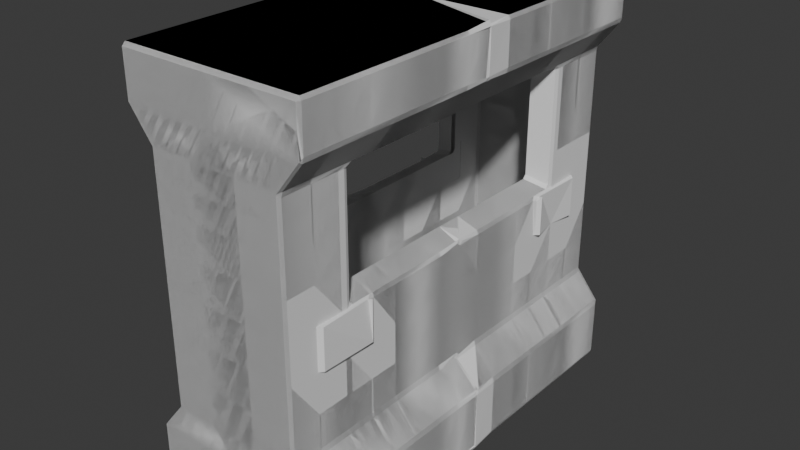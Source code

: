 # Source: Env_Wall_Windowed_A.blend  (saved by Blender 5.0.119; exported with 4.5.12 LTS)
import bpy
from mathutils import Matrix  # noqa: F401  (used for matrix-valued properties, if any)

bpy.ops.wm.read_factory_settings(use_empty=True)
scene = bpy.context.scene
scene.name = 'Scene'

# ---- collections
col_collection = bpy.data.collections.new('Collection'); scene.collection.children.link(col_collection)

# ---- world
world_world = bpy.data.worlds.new('World'); scene.world = world_world
world_world.use_nodes = True; world_world.node_tree.nodes.clear()
_N = world_world.node_tree.nodes; _L = world_world.node_tree.links
n0 = _N.new('ShaderNodeOutputWorld'); n0.name = 'World Output'; n0.location = (200, 100)
n1 = _N.new('ShaderNodeBackground'); n1.name = 'Background'; n1.location = (-200, 100)
n1.inputs[0].default_value = (0.05088, 0.05088, 0.05088, 1.0)
_L.new(n1.outputs[0], n0.inputs[0])
n0.is_active_output = True
world_world.color = (0.05088, 0.05088, 0.05088)
world_world.sun_shadow_jitter_overblur = 0.0

# ---- meshes
me_cube_001 = bpy.data.meshes.new('Cube.001')
me_cube_001.from_pydata([(-1.0, -1.0, -1.0), (-1.0, -1.0, 1.0), (-1.0, 1.0, -1.0), (-1.0, 1.0, 1.0), (0.0, 1.0, -1.0), (0.0, 1.0, 1.0), (0.0, -1.0, -1.0), (0.0, -1.0, 1.0), (-0.7407, -1.0, 0.6248), (-0.7407, 1.0, 0.6248), (0.2593, -1.0, 0.6248), (0.2593, 1.0, 0.6248), (-1.0, 1.0, -0.6906), (0.0, -1.0, -0.6906), (0.0, 1.0, -0.6906), (-1.0, -1.0, -0.6906), (-0.7407, -1.0, -0.5463), (-0.7407, 1.0, -0.5463), (0.2593, -1.0, -0.5463), (0.2593, 1.0, -0.5463), (-1.0, -1.0, 0.7734), (-1.0, 1.0, 0.7734), (0.0, -1.0, 0.7734), (0.0, 1.0, 0.7734), (-0.7407, -1.0, 0.02781), (-0.7407, 1.0, 0.02781), (0.2593, -1.0, 0.02781), (0.2593, 1.0, 0.02781), (-0.7407, 1.0, -0.3645), (0.2593, -1.0, -0.3645), (0.2593, 1.0, -0.3645), (-0.7407, -1.0, -0.3645), (-0.7407, -1.0, 0.3736), (-0.7407, 1.0, 0.3736), (0.2593, -1.0, 0.3736), (0.2593, 1.0, 0.3736), (-0.7407, 1.0, 0.2069), (0.2593, -1.0, 0.2069), (0.2593, 1.0, 0.2069), (-0.7407, -1.0, 0.2069), (-0.7407, -1.0, -0.168), (-0.7407, 1.0, -0.168), (0.2593, -1.0, -0.168), (0.2593, 1.0, -0.168), (-0.7407, -1.0, 0.4993), (-0.7407, 1.0, 0.4993), (0.2593, -1.0, 0.4993), (0.2593, 1.0, 0.4993), (-1.0, -0.1263, -1.0), (-1.0, -0.1263, 1.0), (0.0, -0.1263, 1.0), (0.0, -0.1263, -1.0), (-0.4914, -0.1262, 0.5891), (-1.0, -0.1263, -0.6906), (-0.7407, -0.1263, -0.5463), (-1.0, -0.1263, 0.7734), (-0.4914, -0.1262, 0.06353), (-0.7407, -0.1263, -0.3645), (-0.7407, -0.1263, -0.168), (-1.0, -0.6649, -1.0), (0.0, -0.6649, 1.0), (0.0, -0.6649, -1.0), (-1.0, -0.6649, 1.0), (-0.4914, -0.6292, 0.5891), (-1.0, -0.6649, -0.6906), (-0.7407, -0.6649, -0.5463), (-1.0, -0.6649, 0.7734), (-0.4914, -0.6292, 0.06353), (-0.7407, -0.6649, -0.3645), (-0.4914, -0.6292, 0.3736), (-0.4914, -0.6292, 0.2069), (-0.7407, -0.6649, -0.168), (-0.4914, -0.6292, 0.4993), (-1.0, 0.6947, 1.0), (-0.4914, 0.659, 0.5891), (-1.0, 0.6947, -0.6906), (-0.7407, 0.6947, -0.5463), (-1.0, 0.6947, 0.7734), (-0.4914, 0.659, 0.06353), (-0.7407, 0.6947, -0.3645), (-0.4914, 0.659, 0.3736), (-0.4914, 0.659, 0.2069), (-0.4914, 0.659, 0.4993), (-1.0, 0.6947, -1.0), (0.0, 0.6947, 1.0), (0.0, 0.6947, -1.0), (-1.0, -0.4053, 1.0), (-0.4914, -0.4052, 0.5891), (-1.0, -0.4053, -0.6906), (-0.7407, -0.4052, -0.5463), (-1.0, -0.4053, 0.7734), (-0.4914, -0.4052, 0.06353), (-0.7407, -0.4052, -0.3645), (-0.7407, -0.4052, -0.168), (-1.0, -0.4053, -1.0), (0.0, -0.4053, 1.0), (0.0, -0.4053, -1.0), (-1.0, 0.4101, -1.0), (0.0, 0.4101, 1.0), (0.0, 0.4101, -1.0), (-1.0, 0.4101, 1.0), (-0.4914, 0.4101, 0.5891), (-1.0, 0.4101, -0.6906), (-0.7407, 0.4101, -0.5463), (-1.0, 0.4101, 0.7734), (-0.4914, 0.4101, 0.06353), (-0.7407, 0.4101, -0.3645), (-0.7407, 0.4101, -0.168), (-1.0, 0.1271, -1.0), (0.0, 0.1271, 1.0), (0.0, 0.1271, -1.0), (-1.0, 0.1271, 1.0), (-0.4914, 0.1272, 0.5891), (-1.0, 0.1271, -0.6906), (-0.7407, 0.1271, -0.5463), (-1.0, 0.1271, 0.7734), (-0.4914, 0.1272, 0.06353), (-0.7407, 0.1271, -0.3645), (-0.7407, 0.1271, -0.168), (-0.7407, -0.4052, 0.6248), (-0.7407, -0.1263, 0.6248), (-0.7407, -0.4052, 0.02781), (-0.7407, -0.1263, 0.02781), (-0.7407, -0.6649, 0.6248), (-0.7407, -0.6649, 0.4993), (-0.7407, -0.6649, 0.3736), (-0.7407, -0.6649, 0.2069), (-0.7407, -0.6649, 0.02781), (-0.7407, 0.4101, 0.6248), (-0.7407, 0.6947, 0.6248), (-0.7407, 0.4101, 0.02781), (-0.7407, 0.6947, 0.4993), (-0.7407, 0.6947, 0.3736), (-0.7407, 0.6947, 0.2069), (-0.7407, 0.1271, 0.6248), (-0.7407, 0.1271, 0.02781), (-1.0, 0.8473, 1.0), (-0.7407, 0.8474, 0.6248), (-1.0, 0.8473, -0.6906), (-0.7407, 0.8474, -0.5463), (-1.0, 0.8473, 0.7734), (-0.7713, 0.8361, 0.01653), (-0.7407, 0.8474, -0.3645), (-0.7407, 0.8474, 0.3736), (-0.7407, 0.8474, 0.2069), (-0.7713, 0.8361, -0.1567), (-0.7407, 0.8474, 0.4993), (-1.0, 0.8473, -1.0), (0.0, 0.8473, 1.0), (0.0, 0.8473, -1.0), (-1.0, 0.5524, -0.6906), (-0.7407, 0.5524, -0.5463), (-0.7839, 0.5653, 0.01488), (-0.7407, 0.5524, -0.3645), (-0.7839, 0.5653, -0.1551), (-1.0, 0.5524, -1.0), (0.0, 0.5524, -1.0), (-0.4914, 0.5345, 0.06353), (-1.0, 0.2686, -0.6906), (-0.7407, 0.2686, -0.5463), (-0.7407, 0.2686, 0.02781), (-0.7407, 0.2686, -0.3645), (-0.7407, 0.2686, -0.168), (-1.0, 0.2686, -1.0), (0.0, 0.2686, -1.0), (-0.4914, 0.2686, 0.06353), (-1.0, 0.0004098, -1.0), (0.0, 0.0004098, -1.0), (-1.0, 0.0004098, -0.6906), (-0.7407, 0.0004345, -0.5463), (-0.7407, 0.0004345, 0.02781), (-0.7407, 0.0004345, -0.3645), (-0.7407, 0.0004345, -0.168), (-0.4914, 0.0004582, 0.06353), (-1.0, -0.2658, -0.6906), (-0.7407, -0.2658, -0.5463), (-0.7407, -0.2658, 0.02781), (-0.7407, -0.2658, -0.3645), (-0.7407, -0.2658, -0.168), (-1.0, -0.2658, -1.0), (0.0, -0.2658, -1.0), (-0.4914, -0.2657, 0.06353), (-1.0, -0.5351, -1.0), (0.0, -0.5351, -1.0), (-1.0, -0.5351, -0.6906), (-0.7407, -0.5351, -0.5463), (-0.7407, -0.5351, 0.02781), (-0.7407, -0.5351, -0.3645), (-0.7407, -0.5351, -0.168), (-0.4914, -0.5172, 0.06353), (-1.0, -0.8325, -1.0), (0.0, -0.8325, 1.0), (0.0, -0.8325, -1.0), (-1.0, -0.8325, 1.0), (-0.7407, -0.8324, 0.6248), (-1.0, -0.8325, -0.6906), (-0.7407, -0.8324, -0.5463), (-1.0, -0.8325, 0.7734), (-0.7407, -0.8324, 0.02781), (-0.7407, -0.8324, -0.3645), (-0.7407, -0.8324, 0.3736), (-0.7407, -0.8324, 0.2069), (-0.7407, -0.8324, -0.168), (-0.7407, -0.8324, 0.4993), (0.0, -0.5351, 1.0), (-1.0, -0.5351, 1.0), (-0.7407, -0.5351, 0.6248), (-1.0, -0.5351, 0.7734), (-0.4914, -0.5172, 0.5891), (-1.0, -0.2658, 1.0), (-0.7407, -0.2658, 0.6248), (-1.0, -0.2658, 0.7734), (0.0, -0.2658, 1.0), (-0.4914, -0.2657, 0.5891), (0.0, 0.0004098, 1.0), (-1.0, 0.0004098, 1.0), (-0.7407, 0.0004345, 0.6248), (-1.0, 0.0004098, 0.7734), (-0.4914, 0.0004582, 0.5891), (-1.0, 0.2686, 1.0), (-0.7407, 0.2686, 0.6248), (-1.0, 0.2686, 0.7734), (0.0, 0.2686, 1.0), (-0.4914, 0.2686, 0.5891), (-1.0, 0.5524, 1.0), (-0.7407, 0.5524, 0.6248), (-1.0, 0.5524, 0.7734), (0.0, 0.5524, 1.0), (-0.4914, 0.5345, 0.5891), (-0.7407, 0.8474, 0.02781), (-0.7407, 0.8474, -0.168), (-0.7407, 0.5524, 0.02781), (-0.7407, 0.6947, 0.02781), (-0.7407, 0.5524, -0.168), (-0.7407, 0.6947, -0.168)], [], [(140, 136, 3, 21), (22, 7, 1, 20), (191, 193, 1, 7), (190, 192, 6, 0), (21, 3, 5, 23), (45, 9, 11, 47), (46, 10, 8, 44), (146, 137, 9, 45), (147, 138, 12, 2), (6, 13, 15, 0), (2, 12, 14, 4), (138, 139, 17, 12), (13, 18, 16, 15), (12, 17, 19, 14), (9, 21, 23, 11), (10, 22, 20, 8), (137, 140, 21, 9), (230, 229, 25, 41), (42, 26, 24, 40), (41, 25, 27, 43), (17, 28, 30, 19), (18, 29, 31, 16), (139, 142, 28, 17), (144, 143, 33, 36), (37, 34, 32, 39), (36, 33, 35, 38), (25, 36, 38, 27), (26, 37, 39, 24), (229, 144, 36, 25), (28, 41, 43, 30), (29, 42, 40, 31), (142, 230, 41, 28), (143, 146, 45, 33), (34, 46, 44, 32), (33, 45, 47, 35), (177, 178, 58, 57), (175, 177, 57, 54), (178, 176, 122, 58), (210, 211, 55, 120), (174, 175, 54, 53), (179, 174, 53, 48), (166, 167, 51, 48), (214, 215, 49, 50), (211, 209, 49, 55), (197, 193, 62, 66), (203, 194, 123, 124), (190, 195, 64, 59), (195, 196, 65, 64), (194, 197, 66, 123), (202, 198, 127, 71), (196, 199, 68, 65), (201, 200, 125, 126), (198, 201, 126, 127), (199, 202, 71, 68), (200, 203, 124, 125), (182, 183, 61, 59), (204, 205, 62, 60), (148, 136, 73, 84), (147, 149, 85, 83), (153, 233, 234, 79), (151, 153, 79, 76), (225, 226, 77, 129), (150, 151, 76, 75), (155, 150, 75, 83), (226, 224, 73, 77), (212, 209, 86, 95), (179, 180, 96, 94), (207, 205, 86, 90), (182, 184, 88, 94), (184, 185, 89, 88), (206, 207, 90, 119), (188, 186, 121, 93), (185, 187, 92, 89), (187, 188, 93, 92), (221, 219, 100, 104), (163, 158, 102, 97), (158, 159, 103, 102), (220, 221, 104, 128), (162, 160, 130, 107), (159, 161, 106, 103), (161, 162, 107, 106), (227, 224, 100, 98), (155, 156, 99, 97), (171, 172, 118, 117), (169, 171, 117, 114), (172, 170, 135, 118), (216, 217, 115, 134), (168, 169, 114, 113), (166, 168, 113, 108), (217, 215, 111, 115), (222, 219, 111, 109), (163, 164, 110, 108), (213, 87, 119, 210), (181, 56, 122, 176), (63, 72, 124, 123), (69, 70, 126, 125), (70, 67, 127, 126), (72, 69, 125, 124), (228, 101, 128, 225), (157, 78, 232, 231), (80, 82, 131, 132), (78, 81, 133, 232), (81, 80, 132, 133), (82, 74, 129, 131), (208, 63, 123, 206), (189, 91, 121, 186), (223, 112, 134, 220), (165, 105, 130, 160), (218, 52, 120, 216), (173, 116, 135, 170), (2, 4, 149, 147), (5, 3, 136, 148), (132, 131, 146, 143), (79, 234, 230, 142), (232, 133, 144, 229), (133, 132, 143, 144), (76, 79, 142, 139), (129, 77, 140, 137), (75, 76, 139, 138), (83, 75, 138, 147), (131, 129, 137, 146), (77, 73, 136, 140), (105, 157, 231, 130), (83, 85, 156, 155), (97, 102, 150, 155), (102, 103, 151, 150), (107, 130, 231, 233), (103, 106, 153, 151), (106, 107, 233, 153), (116, 165, 160, 135), (97, 99, 164, 163), (117, 118, 162, 161), (114, 117, 161, 159), (118, 135, 160, 162), (113, 114, 159, 158), (108, 113, 158, 163), (56, 173, 170, 122), (48, 53, 168, 166), (53, 54, 169, 168), (58, 122, 170, 172), (54, 57, 171, 169), (57, 58, 172, 171), (108, 110, 167, 166), (91, 181, 176, 121), (48, 51, 180, 179), (94, 88, 174, 179), (88, 89, 175, 174), (93, 121, 176, 178), (89, 92, 177, 175), (92, 93, 178, 177), (67, 189, 186, 127), (68, 71, 188, 187), (65, 68, 187, 185), (71, 127, 186, 188), (64, 65, 185, 184), (59, 64, 184, 182), (94, 96, 183, 182), (32, 44, 203, 200), (31, 40, 202, 199), (24, 39, 201, 198), (39, 32, 200, 201), (16, 31, 199, 196), (40, 24, 198, 202), (8, 20, 197, 194), (15, 16, 196, 195), (0, 15, 195, 190), (44, 8, 194, 203), (20, 1, 193, 197), (59, 61, 192, 190), (60, 62, 193, 191), (87, 208, 206, 119), (123, 66, 207, 206), (66, 62, 205, 207), (95, 86, 205, 204), (52, 213, 210, 120), (50, 49, 209, 212), (90, 86, 209, 211), (119, 90, 211, 210), (112, 218, 216, 134), (55, 49, 215, 217), (120, 55, 217, 216), (109, 111, 215, 214), (101, 223, 220, 128), (98, 100, 219, 222), (134, 115, 221, 220), (115, 111, 219, 221), (74, 228, 225, 129), (84, 73, 224, 227), (104, 100, 224, 226), (128, 104, 226, 225), (145, 141, 229, 230), (154, 152, 231, 232, 229, 141, 145, 230, 234, 233), (152, 154, 233, 231)])
_uv = me_cube_001.uv_layers.new(name='UVMap')
_uv.uv.foreach_set('vector', [0.5967, 0.2309, 0.625, 0.2309, 0.625, 0.25, 0.5967, 0.25, 0.5967, 0.875, 0.625, 0.875, 0.625, 1.0, 0.5967, 1.0, 0.75, 0.7291, 0.875, 0.7291, 0.875, 0.75, 0.75, 0.75, 0.125, 0.7291, 0.25, 0.7291, 0.25, 0.75, 0.125, 0.75, 0.5967, 0.25, 0.625, 0.25, 0.625, 0.375, 0.5967, 0.375, 0.5624, 0.25, 0.5781, 0.25, 0.5781, 0.375, 0.5624, 0.375, 0.5624, 0.875, 0.5781, 0.875, 0.5781, 1.0, 0.5624, 1.0, 0.5624, 0.2309, 0.5781, 0.2309, 0.5781, 0.25, 0.5624, 0.25, 0.375, 0.2309, 0.4137, 0.2309, 0.4137, 0.25, 0.375, 0.25, 0.375, 0.875, 0.4137, 0.875, 0.4137, 1.0, 0.375, 1.0, 0.375, 0.25, 0.4137, 0.25, 0.4137, 0.375, 0.375, 0.375, 0.4137, 0.2309, 0.4317, 0.2309, 0.4317, 0.25, 0.4137, 0.25, 0.4137, 0.875, 0.4317, 0.875, 0.4317, 1.0, 0.4137, 1.0, 0.4137, 0.25, 0.4317, 0.25, 0.4317, 0.375, 0.4137, 0.375, 0.5781, 0.25, 0.5967, 0.25, 0.5967, 0.375, 0.5781, 0.375, 0.5781, 0.875, 0.5967, 0.875, 0.5967, 1.0, 0.5781, 1.0, 0.5781, 0.2309, 0.5967, 0.2309, 0.5967, 0.25, 0.5781, 0.25, 0.479, 0.2309, 0.5056, 0.2309, 0.5057, 0.25, 0.479, 0.25, 0.479, 0.875, 0.5069, 0.875, 0.5069, 1.0, 0.479, 1.0, 0.479, 0.25, 0.5057, 0.25, 0.5069, 0.375, 0.479, 0.375, 0.4317, 0.25, 0.4544, 0.25, 0.4544, 0.375, 0.4317, 0.375, 0.4317, 0.875, 0.4544, 0.875, 0.4544, 1.0, 0.4317, 1.0, 0.4317, 0.2309, 0.4544, 0.2309, 0.4544, 0.25, 0.4317, 0.25, 0.5263, 0.2309, 0.5467, 0.2309, 0.5467, 0.25, 0.5263, 0.25, 0.5265, 0.875, 0.5467, 0.875, 0.5467, 1.0, 0.5265, 1.0, 0.5263, 0.25, 0.5467, 0.25, 0.5467, 0.375, 0.5265, 0.375, 0.5057, 0.25, 0.5263, 0.25, 0.5265, 0.375, 0.5069, 0.375, 0.5069, 0.875, 0.5265, 0.875, 0.5265, 1.0, 0.5069, 1.0, 0.5056, 0.2309, 0.5263, 0.2309, 0.5263, 0.25, 0.5057, 0.25, 0.4544, 0.25, 0.479, 0.25, 0.479, 0.375, 0.4544, 0.375, 0.4544, 0.875, 0.479, 0.875, 0.479, 1.0, 0.4544, 1.0, 0.4544, 0.2309, 0.479, 0.2309, 0.479, 0.25, 0.4544, 0.25, 0.5467, 0.2309, 0.5624, 0.2309, 0.5624, 0.25, 0.5467, 0.25, 0.5467, 0.875, 0.5624, 0.875, 0.5624, 1.0, 0.5467, 1.0, 0.5467, 0.25, 0.5624, 0.25, 0.5624, 0.375, 0.5467, 0.375, 0.4544, 0.09178, 0.479, 0.09178, 0.479, 0.1092, 0.4544, 0.1092, 0.4317, 0.09178, 0.4544, 0.09178, 0.4544, 0.1092, 0.4317, 0.1092, 0.479, 0.09178, 0.5043, 0.09178, 0.5045, 0.1092, 0.479, 0.1092, 0.5781, 0.09178, 0.5967, 0.09178, 0.5967, 0.1092, 0.5781, 0.1092, 0.4137, 0.09178, 0.4317, 0.09178, 0.4317, 0.1092, 0.4137, 0.1092, 0.375, 0.09178, 0.4137, 0.09178, 0.4137, 0.1092, 0.375, 0.1092, 0.125, 0.6249, 0.25, 0.6249, 0.25, 0.6408, 0.125, 0.6408, 0.75, 0.6249, 0.875, 0.6249, 0.875, 0.6408, 0.75, 0.6408, 0.5967, 0.09178, 0.625, 0.09178, 0.625, 0.1092, 0.5967, 0.1092, 0.5967, 0.02094, 0.625, 0.02094, 0.625, 0.04188, 0.5967, 0.04188, 0.5624, 0.02094, 0.5781, 0.02094, 0.5781, 0.04188, 0.5624, 0.04188, 0.375, 0.02094, 0.4137, 0.02094, 0.4137, 0.04188, 0.375, 0.04188, 0.4137, 0.02094, 0.4317, 0.02094, 0.4317, 0.04188, 0.4137, 0.04188, 0.5781, 0.02094, 0.5967, 0.02094, 0.5967, 0.04188, 0.5781, 0.04188, 0.479, 0.02094, 0.5037, 0.02094, 0.5039, 0.04188, 0.479, 0.04188, 0.4317, 0.02094, 0.4544, 0.02094, 0.4544, 0.04188, 0.4317, 0.04188, 0.5259, 0.02094, 0.5467, 0.02094, 0.5467, 0.04188, 0.5259, 0.04188, 0.5037, 0.02094, 0.5259, 0.02094, 0.5259, 0.04188, 0.5039, 0.04188, 0.4544, 0.02094, 0.479, 0.02094, 0.479, 0.04188, 0.4544, 0.04188, 0.5467, 0.02094, 0.5624, 0.02094, 0.5624, 0.04188, 0.5467, 0.04188, 0.125, 0.6919, 0.25, 0.6919, 0.25, 0.7081, 0.125, 0.7081, 0.75, 0.6919, 0.875, 0.6919, 0.875, 0.7081, 0.75, 0.7081, 0.75, 0.5191, 0.875, 0.5191, 0.875, 0.5382, 0.75, 0.5382, 0.125, 0.5191, 0.25, 0.5191, 0.25, 0.5382, 0.125, 0.5382, 0.4544, 0.194, 0.479, 0.194, 0.479, 0.2118, 0.4544, 0.2118, 0.4317, 0.194, 0.4544, 0.194, 0.4544, 0.2118, 0.4317, 0.2118, 0.5781, 0.194, 0.5967, 0.194, 0.5967, 0.2118, 0.5781, 0.2118, 0.4137, 0.194, 0.4317, 0.194, 0.4317, 0.2118, 0.4137, 0.2118, 0.375, 0.194, 0.4137, 0.194, 0.4137, 0.2118, 0.375, 0.2118, 0.5967, 0.194, 0.625, 0.194, 0.625, 0.2118, 0.5967, 0.2118, 0.75, 0.6582, 0.875, 0.6582, 0.875, 0.6757, 0.75, 0.6757, 0.125, 0.6582, 0.25, 0.6582, 0.25, 0.6757, 0.125, 0.6757, 0.5967, 0.05811, 0.625, 0.05811, 0.625, 0.07434, 0.5967, 0.07434, 0.375, 0.05811, 0.4137, 0.05811, 0.4137, 0.07434, 0.375, 0.07434, 0.4137, 0.05811, 0.4317, 0.05811, 0.4317, 0.07434, 0.4137, 0.07434, 0.5781, 0.05811, 0.5967, 0.05811, 0.5967, 0.07434, 0.5781, 0.07434, 0.479, 0.05811, 0.504, 0.05811, 0.5042, 0.07434, 0.479, 0.07434, 0.4317, 0.05811, 0.4544, 0.05811, 0.4544, 0.07434, 0.4317, 0.07434, 0.4544, 0.05811, 0.479, 0.05811, 0.479, 0.07434, 0.4544, 0.07434, 0.5967, 0.1586, 0.625, 0.1586, 0.625, 0.1763, 0.5967, 0.1763, 0.375, 0.1586, 0.4137, 0.1586, 0.4137, 0.1763, 0.375, 0.1763, 0.4137, 0.1586, 0.4317, 0.1586, 0.4317, 0.1763, 0.4137, 0.1763, 0.5781, 0.1586, 0.5967, 0.1586, 0.5967, 0.1763, 0.5781, 0.1763, 0.479, 0.1586, 0.5049, 0.1586, 0.5051, 0.1763, 0.479, 0.1763, 0.4317, 0.1586, 0.4544, 0.1586, 0.4544, 0.1763, 0.4317, 0.1763, 0.4544, 0.1586, 0.479, 0.1586, 0.479, 0.1763, 0.4544, 0.1763, 0.75, 0.556, 0.875, 0.556, 0.875, 0.5737, 0.75, 0.5737, 0.125, 0.556, 0.25, 0.556, 0.25, 0.5737, 0.125, 0.5737, 0.4544, 0.1251, 0.479, 0.1251, 0.479, 0.1409, 0.4544, 0.1409, 0.4317, 0.1251, 0.4544, 0.1251, 0.4544, 0.1409, 0.4317, 0.1409, 0.479, 0.1251, 0.5046, 0.1251, 0.5048, 0.1409, 0.479, 0.1409, 0.5781, 0.1251, 0.5967, 0.1251, 0.5967, 0.1409, 0.5781, 0.1409, 0.4137, 0.1251, 0.4317, 0.1251, 0.4317, 0.1409, 0.4137, 0.1409, 0.375, 0.1251, 0.4137, 0.1251, 0.4137, 0.1409, 0.375, 0.1409, 0.5967, 0.1251, 0.625, 0.1251, 0.625, 0.1409, 0.5967, 0.1409, 0.75, 0.5914, 0.875, 0.5914, 0.875, 0.6091, 0.75, 0.6091, 0.125, 0.5914, 0.25, 0.5914, 0.25, 0.6091, 0.125, 0.6091, 0.5737, 0.09178, 0.5737, 0.07434, 0.5781, 0.07434, 0.5781, 0.09178, 0.5087, 0.09178, 0.5089, 0.1092, 0.5045, 0.1092, 0.5043, 0.09178, 0.5736, 0.04635, 0.5624, 0.04635, 0.5624, 0.04188, 0.5781, 0.04188, 0.5467, 0.04635, 0.526, 0.04635, 0.5259, 0.04188, 0.5467, 0.04188, 0.526, 0.04635, 0.5083, 0.04635, 0.5039, 0.04188, 0.5259, 0.04188, 0.5624, 0.04635, 0.5467, 0.04635, 0.5467, 0.04188, 0.5624, 0.04188, 0.5737, 0.1918, 0.5737, 0.1763, 0.5781, 0.1763, 0.5781, 0.194, 0.5095, 0.1918, 0.5096, 0.2074, 0.5054, 0.2118, 0.5052, 0.194, 0.5468, 0.2074, 0.5625, 0.2074, 0.5624, 0.2118, 0.5467, 0.2118, 0.5096, 0.2074, 0.5264, 0.2074, 0.5262, 0.2118, 0.5054, 0.2118, 0.5264, 0.2074, 0.5468, 0.2074, 0.5467, 0.2118, 0.5262, 0.2118, 0.5625, 0.2074, 0.5737, 0.2074, 0.5781, 0.2118, 0.5624, 0.2118, 0.5737, 0.06034, 0.5736, 0.04635, 0.5781, 0.04188, 0.5781, 0.05811, 0.5084, 0.06034, 0.5086, 0.07434, 0.5042, 0.07434, 0.504, 0.05811, 0.5737, 0.1586, 0.5737, 0.1409, 0.5781, 0.1409, 0.5781, 0.1586, 0.5093, 0.1586, 0.5094, 0.1763, 0.5051, 0.1763, 0.5049, 0.1586, 0.5737, 0.1251, 0.5737, 0.1092, 0.5781, 0.1092, 0.5781, 0.1251, 0.509, 0.1251, 0.5091, 0.1409, 0.5048, 0.1409, 0.5046, 0.1251, 0.125, 0.5, 0.25, 0.5, 0.25, 0.5191, 0.125, 0.5191, 0.75, 0.5, 0.875, 0.5, 0.875, 0.5191, 0.75, 0.5191, 0.5467, 0.2118, 0.5624, 0.2118, 0.5624, 0.2309, 0.5467, 0.2309, 0.4544, 0.2118, 0.479, 0.2118, 0.479, 0.2309, 0.4544, 0.2309, 0.5054, 0.2118, 0.5262, 0.2118, 0.5263, 0.2309, 0.5056, 0.2309, 0.5262, 0.2118, 0.5467, 0.2118, 0.5467, 0.2309, 0.5263, 0.2309, 0.4317, 0.2118, 0.4544, 0.2118, 0.4544, 0.2309, 0.4317, 0.2309, 0.5781, 0.2118, 0.5967, 0.2118, 0.5967, 0.2309, 0.5781, 0.2309, 0.4137, 0.2118, 0.4317, 0.2118, 0.4317, 0.2309, 0.4137, 0.2309, 0.375, 0.2118, 0.4137, 0.2118, 0.4137, 0.2309, 0.375, 0.2309, 0.5624, 0.2118, 0.5781, 0.2118, 0.5781, 0.2309, 0.5624, 0.2309, 0.5967, 0.2118, 0.625, 0.2118, 0.625, 0.2309, 0.5967, 0.2309, 0.5094, 0.1763, 0.5095, 0.1918, 0.5052, 0.194, 0.5051, 0.1763, 0.125, 0.5382, 0.25, 0.5382, 0.25, 0.556, 0.125, 0.556, 0.375, 0.1763, 0.4137, 0.1763, 0.4137, 0.194, 0.375, 0.194, 0.4137, 0.1763, 0.4317, 0.1763, 0.4317, 0.194, 0.4137, 0.194, 0.479, 0.1763, 0.5051, 0.1763, 0.5052, 0.194, 0.479, 0.194, 0.4317, 0.1763, 0.4544, 0.1763, 0.4544, 0.194, 0.4317, 0.194, 0.4544, 0.1763, 0.479, 0.1763, 0.479, 0.194, 0.4544, 0.194, 0.5091, 0.1409, 0.5093, 0.1586, 0.5049, 0.1586, 0.5048, 0.1409, 0.125, 0.5737, 0.25, 0.5737, 0.25, 0.5914, 0.125, 0.5914, 0.4544, 0.1409, 0.479, 0.1409, 0.479, 0.1586, 0.4544, 0.1586, 0.4317, 0.1409, 0.4544, 0.1409, 0.4544, 0.1586, 0.4317, 0.1586, 0.479, 0.1409, 0.5048, 0.1409, 0.5049, 0.1586, 0.479, 0.1586, 0.4137, 0.1409, 0.4317, 0.1409, 0.4317, 0.1586, 0.4137, 0.1586, 0.375, 0.1409, 0.4137, 0.1409, 0.4137, 0.1586, 0.375, 0.1586, 0.5089, 0.1092, 0.509, 0.1251, 0.5046, 0.1251, 0.5045, 0.1092, 0.375, 0.1092, 0.4137, 0.1092, 0.4137, 0.1251, 0.375, 0.1251, 0.4137, 0.1092, 0.4317, 0.1092, 0.4317, 0.1251, 0.4137, 0.1251, 0.479, 0.1092, 0.5045, 0.1092, 0.5046, 0.1251, 0.479, 0.1251, 0.4317, 0.1092, 0.4544, 0.1092, 0.4544, 0.1251, 0.4317, 0.1251, 0.4544, 0.1092, 0.479, 0.1092, 0.479, 0.1251, 0.4544, 0.1251, 0.125, 0.6091, 0.25, 0.6091, 0.25, 0.6249, 0.125, 0.6249, 0.5086, 0.07434, 0.5087, 0.09178, 0.5043, 0.09178, 0.5042, 0.07434, 0.125, 0.6408, 0.25, 0.6408, 0.25, 0.6582, 0.125, 0.6582, 0.375, 0.07434, 0.4137, 0.07434, 0.4137, 0.09178, 0.375, 0.09178, 0.4137, 0.07434, 0.4317, 0.07434, 0.4317, 0.09178, 0.4137, 0.09178, 0.479, 0.07434, 0.5042, 0.07434, 0.5043, 0.09178, 0.479, 0.09178, 0.4317, 0.07434, 0.4544, 0.07434, 0.4544, 0.09178, 0.4317, 0.09178, 0.4544, 0.07434, 0.479, 0.07434, 0.479, 0.09178, 0.4544, 0.09178, 0.5083, 0.04635, 0.5084, 0.06034, 0.504, 0.05811, 0.5039, 0.04188, 0.4544, 0.04188, 0.479, 0.04188, 0.479, 0.05811, 0.4544, 0.05811, 0.4317, 0.04188, 0.4544, 0.04188, 0.4544, 0.05811, 0.4317, 0.05811, 0.479, 0.04188, 0.5039, 0.04188, 0.504, 0.05811, 0.479, 0.05811, 0.4137, 0.04188, 0.4317, 0.04188, 0.4317, 0.05811, 0.4137, 0.05811, 0.375, 0.04188, 0.4137, 0.04188, 0.4137, 0.05811, 0.375, 0.05811, 0.125, 0.6757, 0.25, 0.6757, 0.25, 0.6919, 0.125, 0.6919, 0.5467, 0.0, 0.5624, 0.0, 0.5624, 0.02094, 0.5467, 0.02094, 0.4544, 0.0, 0.479, 0.0, 0.479, 0.02094, 0.4544, 0.02094, 0.5035, 0.0, 0.5259, 0.0, 0.5259, 0.02094, 0.5037, 0.02094, 0.5259, 0.0, 0.5467, 0.0, 0.5467, 0.02094, 0.5259, 0.02094, 0.4317, 0.0, 0.4544, 0.0, 0.4544, 0.02094, 0.4317, 0.02094, 0.479, 0.0, 0.5035, 0.0, 0.5037, 0.02094, 0.479, 0.02094, 0.5781, 0.0, 0.5967, 0.0, 0.5967, 0.02094, 0.5781, 0.02094, 0.4137, 0.0, 0.4317, 0.0, 0.4317, 0.02094, 0.4137, 0.02094, 0.375, 0.0, 0.4137, 0.0, 0.4137, 0.02094, 0.375, 0.02094, 0.5624, 0.0, 0.5781, 0.0, 0.5781, 0.02094, 0.5624, 0.02094, 0.5967, 0.0, 0.625, 0.0, 0.625, 0.02094, 0.5967, 0.02094, 0.125, 0.7081, 0.25, 0.7081, 0.25, 0.7291, 0.125, 0.7291, 0.75, 0.7081, 0.875, 0.7081, 0.875, 0.7291, 0.75, 0.7291, 0.5737, 0.07434, 0.5737, 0.06034, 0.5781, 0.05811, 0.5781, 0.07434, 0.5781, 0.04188, 0.5967, 0.04188, 0.5967, 0.05811, 0.5781, 0.05811, 0.5967, 0.04188, 0.625, 0.04188, 0.625, 0.05811, 0.5967, 0.05811, 0.75, 0.6757, 0.875, 0.6757, 0.875, 0.6919, 0.75, 0.6919, 0.5737, 0.1092, 0.5737, 0.09178, 0.5781, 0.09178, 0.5781, 0.1092, 0.75, 0.6408, 0.875, 0.6408, 0.875, 0.6582, 0.75, 0.6582, 0.5967, 0.07434, 0.625, 0.07434, 0.625, 0.09178, 0.5967, 0.09178, 0.5781, 0.07434, 0.5967, 0.07434, 0.5967, 0.09178, 0.5781, 0.09178, 0.5737, 0.1409, 0.5737, 0.1251, 0.5781, 0.1251, 0.5781, 0.1409, 0.5967, 0.1092, 0.625, 0.1092, 0.625, 0.1251, 0.5967, 0.1251, 0.5781, 0.1092, 0.5967, 0.1092, 0.5967, 0.1251, 0.5781, 0.1251, 0.75, 0.6091, 0.875, 0.6091, 0.875, 0.6249, 0.75, 0.6249, 0.5737, 0.1763, 0.5737, 0.1586, 0.5781, 0.1586, 0.5781, 0.1763, 0.75, 0.5737, 0.875, 0.5737, 0.875, 0.5914, 0.75, 0.5914, 0.5781, 0.1409, 0.5967, 0.1409, 0.5967, 0.1586, 0.5781, 0.1586, 0.5967, 0.1409, 0.625, 0.1409, 0.625, 0.1586, 0.5967, 0.1586, 0.5737, 0.2074, 0.5737, 0.1918, 0.5781, 0.194, 0.5781, 0.2118, 0.75, 0.5382, 0.875, 0.5382, 0.875, 0.556, 0.75, 0.556, 0.5967, 0.1763, 0.625, 0.1763, 0.625, 0.194, 0.5967, 0.194, 0.5781, 0.1763, 0.5967, 0.1763, 0.5967, 0.194, 0.5781, 0.194, 0.4805, 0.2295, 0.504, 0.2295, 0.5056, 0.2309, 0.479, 0.2309, 0.4807, 0.1957, 0.5035, 0.1957, 0.5052, 0.194, 0.5054, 0.2118, 0.5056, 0.2309, 0.504, 0.2295, 0.4805, 0.2295, 0.479, 0.2309, 0.479, 0.2118, 0.479, 0.194, 0.5035, 0.1957, 0.4807, 0.1957, 0.479, 0.194, 0.5052, 0.194])
me_cube_001.update()

# ---- objects
ob_empty_001 = bpy.data.objects.new('Empty.001', None)
ob_empty = bpy.data.objects.new('Empty', None)
ob_empty_002 = bpy.data.objects.new('Empty.002', None)
ob_cube = bpy.data.objects.new('Cube', me_cube_001)

# ---- transforms, parenting, visibility, modifiers, constraints
ob_empty_001.location = (-3.122e-16, 3.236, 95.56)
ob_empty_001.rotation_euler = (1.571, -0.0, 1.571)
ob_empty_001.scale = (4.168, 3.526, 1.0)
ob_empty_001.empty_display_type = 'IMAGE'
ob_empty_001.empty_display_size = 5.0
ob_empty_001.empty_image_depth = 'BACK'
ob_empty_001.show_empty_image_perspective = False
ob_empty_001.empty_image_side = 'FRONT'
ob_empty.location = (1.996, 4.633, 3.096)
ob_empty.rotation_euler = (1.564, 0.001291, 3.121)
ob_empty.scale = (1.821, 1.818, 1.006)
ob_empty.empty_display_type = 'IMAGE'
ob_empty.empty_display_size = 5.0
ob_empty_002.location = (-5.365, -6.199, 3.077)
ob_empty_002.rotation_euler = (1.569, -0.00265, 1.561)
ob_empty_002.empty_display_type = 'IMAGE'
ob_empty_002.empty_display_size = 8.732
ob_empty_002.empty_image_offset = (-0.2863, -0.5)
ob_cube.location = (-4.359, -5.679, 2.614)
ob_cube.rotation_euler = (0.0, -0.0, -3.142)
ob_cube.scale = (1.0, 2.328, 2.253)
_m = ob_cube.modifiers.new('Mirror', 'MIRROR')
_m.use_axis = (True, True, False)
_m = ob_cube.modifiers.new('Bevel', 'BEVEL')

# ---- collection membership
col_collection.objects.link(ob_empty_001)
col_collection.objects.link(ob_empty)
col_collection.objects.link(ob_empty_002)
col_collection.objects.link(ob_cube)

# ---- scene / render settings (as saved in the file)
scene.frame_start = 1; scene.frame_end = 250; scene.frame_set(0)
scene.render.engine = 'BLENDER_EEVEE_NEXT'
scene.render.bake_bias = 0.0
scene.render.bake_samples = 0
bpy.context.view_layer.update()

# ---- added for rendering (the .blend has no active camera and no usable light): camera, sun
cam_auto = bpy.data.cameras.new('AutoCamera')
cam_auto.lens = 50.0
cam_auto.sensor_width = 36.0
cam_auto.clip_end = 1000.0
ob_auto_camera = bpy.data.objects.new('AutoCamera', cam_auto)
scene.collection.objects.link(ob_auto_camera)
ob_auto_camera.location = (1.91591, -13.2085, 7.63412)
ob_auto_camera.rotation_euler = (1.09748, -7.21219e-08, 0.694738)
scene.camera = ob_auto_camera
light_auto_sun = bpy.data.lights.new('AutoSun', 'SUN')
light_auto_sun.energy = 3.0
light_auto_sun.angle = 0.0523599
ob_auto_sun = bpy.data.objects.new('AutoSun', light_auto_sun)
scene.collection.objects.link(ob_auto_sun)
ob_auto_sun.rotation_euler = (0.872665, 0.174533, 0.523599)
bpy.context.view_layer.update()

